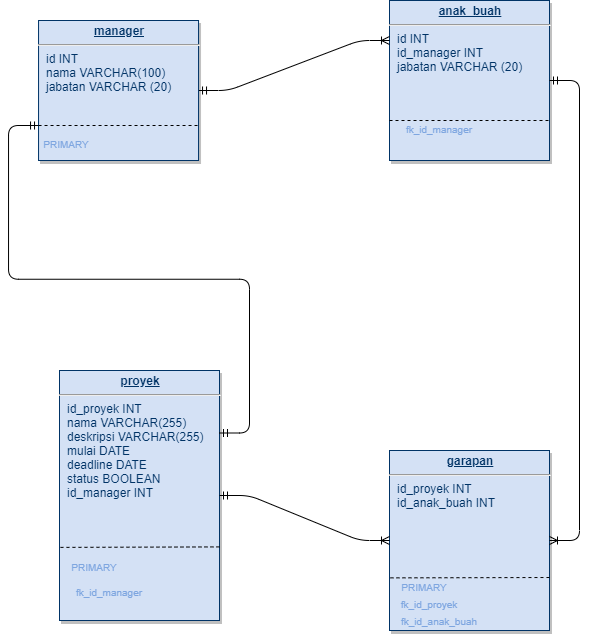

The diagram above was exported from draw.io. Its source (the exported page's mxGraphModel, read from the mxfile embedded in the PNG):
<mxGraphModel dx="3359" dy="2156" grid="1" gridSize="10" guides="1" tooltips="1" connect="1" arrows="1" fold="1" page="1" pageScale="1" pageWidth="826" pageHeight="1169" background="#ffffff" math="0" shadow="0">
  <root>
    <mxCell id="0" />
    <mxCell id="1" parent="0" />
    <mxCell id="2" value="" style="group" vertex="1" connectable="0" parent="1">
      <mxGeometry x="-1260" y="20" width="160.96" height="160" as="geometry" />
    </mxCell>
    <mxCell id="3" value="" style="group" vertex="1" connectable="0" parent="2">
      <mxGeometry width="160.96" height="160" as="geometry" />
    </mxCell>
    <mxCell id="4" value="" style="group" vertex="1" connectable="0" parent="3">
      <mxGeometry width="160.96" height="160" as="geometry" />
    </mxCell>
    <mxCell id="5" value="&lt;p style=&quot;margin: 0px ; margin-top: 4px ; text-align: center ; text-decoration: underline&quot;&gt;&lt;b&gt;anak_buah&lt;/b&gt;&lt;/p&gt;&lt;hr&gt;&lt;p style=&quot;margin: 0px ; margin-left: 8px&quot;&gt;id INT&lt;/p&gt;&lt;p style=&quot;margin: 0px ; margin-left: 8px&quot;&gt;id_manager INT&lt;/p&gt;&lt;p style=&quot;margin: 0px ; margin-left: 8px&quot;&gt;jabatan VARCHAR (20)&lt;br&gt;&lt;/p&gt;" style="verticalAlign=top;align=left;overflow=fill;fontSize=12;fontFamily=Helvetica;html=1;strokeColor=#003366;shadow=1;fillColor=#D4E1F5;fontColor=#003366" vertex="1" parent="4">
      <mxGeometry width="160" height="160" as="geometry" />
    </mxCell>
    <mxCell id="6" value="&lt;font color=&quot;#7ea6e0&quot;&gt;&lt;span style=&quot;font-size: 10px&quot;&gt;fk_id_manager&lt;/span&gt;&lt;/font&gt;" style="text;html=1;strokeColor=none;fillColor=none;align=center;verticalAlign=middle;whiteSpace=wrap;rounded=0;" vertex="1" parent="4">
      <mxGeometry x="10" y="115" width="80" height="26.56" as="geometry" />
    </mxCell>
    <mxCell id="7" value="" style="endArrow=none;dashed=1;html=1;exitX=0;exitY=0.75;exitDx=0;exitDy=0;entryX=1;entryY=0.75;entryDx=0;entryDy=0;" edge="1" parent="4" source="5" target="5">
      <mxGeometry width="50" height="50" relative="1" as="geometry">
        <mxPoint x="0.9600000000000364" y="80.8900000000001" as="sourcePoint" />
        <mxPoint x="161.96000000000004" y="82" as="targetPoint" />
        <Array as="points">
          <mxPoint x="110" y="120" />
        </Array>
      </mxGeometry>
    </mxCell>
    <mxCell id="8" value="" style="edgeStyle=entityRelationEdgeStyle;fontSize=12;html=1;endArrow=ERoneToMany;startArrow=ERmandOne;exitX=1;exitY=0.5;exitDx=0;exitDy=0;entryX=0;entryY=0.25;entryDx=0;entryDy=0;" edge="1" source="12" target="5" parent="1">
      <mxGeometry width="100" height="100" relative="1" as="geometry">
        <mxPoint x="-1460" y="360" as="sourcePoint" />
        <mxPoint x="-1180" y="20" as="targetPoint" />
      </mxGeometry>
    </mxCell>
    <mxCell id="9" value="" style="group" vertex="1" connectable="0" parent="1">
      <mxGeometry x="-1610.96" y="40" width="160.96" height="140" as="geometry" />
    </mxCell>
    <mxCell id="10" value="" style="group" vertex="1" connectable="0" parent="9">
      <mxGeometry width="160.96" height="140" as="geometry" />
    </mxCell>
    <mxCell id="11" value="" style="group" vertex="1" connectable="0" parent="10">
      <mxGeometry width="160.96" height="140" as="geometry" />
    </mxCell>
    <mxCell id="12" value="&lt;p style=&quot;margin: 0px ; margin-top: 4px ; text-align: center ; text-decoration: underline&quot;&gt;&lt;b&gt;manager&lt;/b&gt;&lt;/p&gt;&lt;hr&gt;&lt;p style=&quot;margin: 0px ; margin-left: 8px&quot;&gt;id INT&lt;/p&gt;&lt;p style=&quot;margin: 0px ; margin-left: 8px&quot;&gt;nama VARCHAR(100)&lt;br&gt;&lt;/p&gt;&lt;p style=&quot;margin: 0px ; margin-left: 8px&quot;&gt;jabatan VARCHAR (20)&lt;br&gt;&lt;/p&gt;&lt;p style=&quot;margin: 0px ; margin-left: 8px&quot;&gt;&lt;br&gt;&lt;/p&gt;" style="verticalAlign=top;align=left;overflow=fill;fontSize=12;fontFamily=Helvetica;html=1;strokeColor=#003366;shadow=1;fillColor=#D4E1F5;fontColor=#003366" vertex="1" parent="11">
      <mxGeometry width="160" height="140" as="geometry" />
    </mxCell>
    <mxCell id="13" value="" style="endArrow=none;dashed=1;html=1;exitX=0;exitY=0.75;exitDx=0;exitDy=0;entryX=1;entryY=0.75;entryDx=0;entryDy=0;" edge="1" parent="11" source="12" target="12">
      <mxGeometry width="50" height="50" relative="1" as="geometry">
        <mxPoint x="0.9600000000000364" y="80.8900000000001" as="sourcePoint" />
        <mxPoint x="161.96000000000004" y="82" as="targetPoint" />
      </mxGeometry>
    </mxCell>
    <mxCell id="14" value="&lt;font color=&quot;#7ea6e0&quot; style=&quot;font-size: 10px&quot;&gt;PRIMARY&lt;/font&gt;" style="text;html=1;strokeColor=none;fillColor=none;align=center;verticalAlign=middle;whiteSpace=wrap;rounded=0;" vertex="1" parent="11">
      <mxGeometry x="3.4400000000000546" y="110" width="50" height="26.56" as="geometry" />
    </mxCell>
    <mxCell id="15" value="" style="group" vertex="1" connectable="0" parent="1">
      <mxGeometry x="-1590" y="390" width="160.96" height="250" as="geometry" />
    </mxCell>
    <mxCell id="16" value="&lt;p style=&quot;margin: 0px ; margin-top: 4px ; text-align: center ; text-decoration: underline&quot;&gt;&lt;b&gt;proyek&lt;/b&gt;&lt;/p&gt;&lt;hr&gt;&lt;p style=&quot;margin: 0px ; margin-left: 8px&quot;&gt;id_proyek INT&lt;/p&gt;&lt;p style=&quot;margin: 0px ; margin-left: 8px&quot;&gt;nama VARCHAR(255)&lt;/p&gt;&lt;p style=&quot;margin: 0px ; margin-left: 8px&quot;&gt;deskripsi VARCHAR(255)&lt;/p&gt;&lt;p style=&quot;margin: 0px ; margin-left: 8px&quot;&gt;mulai DATE&lt;/p&gt;&lt;p style=&quot;margin: 0px ; margin-left: 8px&quot;&gt;deadline DATE&lt;/p&gt;&lt;p style=&quot;margin: 0px ; margin-left: 8px&quot;&gt;status BOOLEAN&lt;/p&gt;&lt;p style=&quot;margin: 0px ; margin-left: 8px&quot;&gt;id_manager INT&lt;/p&gt;" style="verticalAlign=top;align=left;overflow=fill;fontSize=12;fontFamily=Helvetica;html=1;strokeColor=#003366;shadow=1;fillColor=#D4E1F5;fontColor=#003366" vertex="1" parent="15">
      <mxGeometry width="159.99999999999997" height="250" as="geometry" />
    </mxCell>
    <mxCell id="17" value="" style="endArrow=none;dashed=1;html=1;exitX=0.006;exitY=0.827;exitDx=0;exitDy=0;exitPerimeter=0;entryX=1.006;entryY=0.824;entryDx=0;entryDy=0;entryPerimeter=0;" edge="1" parent="15">
      <mxGeometry width="50" height="50" relative="1" as="geometry">
        <mxPoint x="0.9600000000000362" y="176.8875" as="sourcePoint" />
        <mxPoint x="160.96" y="176.4" as="targetPoint" />
      </mxGeometry>
    </mxCell>
    <mxCell id="18" value="&lt;font color=&quot;#7ea6e0&quot; style=&quot;font-size: 10px&quot;&gt;PRIMARY&lt;/font&gt;" style="text;html=1;strokeColor=none;fillColor=none;align=center;verticalAlign=middle;whiteSpace=wrap;rounded=0;" vertex="1" parent="15">
      <mxGeometry x="9.999999999999998" y="183.75" width="49.999999999999986" height="25" as="geometry" />
    </mxCell>
    <mxCell id="19" value="&lt;font color=&quot;#7ea6e0&quot;&gt;&lt;span style=&quot;font-size: 10px&quot;&gt;fk_id_manager&lt;/span&gt;&lt;/font&gt;" style="text;html=1;strokeColor=none;fillColor=none;align=center;verticalAlign=middle;whiteSpace=wrap;rounded=0;" vertex="1" parent="15">
      <mxGeometry x="9.999999999999998" y="208.75" width="79.99999999999999" height="25" as="geometry" />
    </mxCell>
    <mxCell id="20" value="" style="edgeStyle=entityRelationEdgeStyle;fontSize=12;html=1;endArrow=ERmandOne;startArrow=ERmandOne;entryX=0;entryY=0.75;entryDx=0;entryDy=0;exitX=1;exitY=0.25;exitDx=0;exitDy=0;" edge="1" source="16" target="12" parent="1">
      <mxGeometry width="100" height="100" relative="1" as="geometry">
        <mxPoint x="-1560" y="340" as="sourcePoint" />
        <mxPoint x="-1460" y="240" as="targetPoint" />
      </mxGeometry>
    </mxCell>
    <mxCell id="21" value="" style="group" vertex="1" connectable="0" parent="1">
      <mxGeometry x="-1260" y="470" width="160.96" height="180" as="geometry" />
    </mxCell>
    <mxCell id="22" value="&lt;p style=&quot;margin: 0px ; margin-top: 4px ; text-align: center ; text-decoration: underline&quot;&gt;&lt;b&gt;garapan&lt;/b&gt;&lt;/p&gt;&lt;hr&gt;&lt;p style=&quot;margin: 0px ; margin-left: 8px&quot;&gt;id_proyek INT&lt;/p&gt;&lt;p style=&quot;margin: 0px ; margin-left: 8px&quot;&gt;id_anak_buah INT&lt;/p&gt;&lt;p style=&quot;margin: 0px ; margin-left: 8px&quot;&gt;&lt;br&gt;&lt;/p&gt;" style="verticalAlign=top;align=left;overflow=fill;fontSize=12;fontFamily=Helvetica;html=1;strokeColor=#003366;shadow=1;fillColor=#D4E1F5;fontColor=#003366" vertex="1" parent="21">
      <mxGeometry width="159.99999999999997" height="180" as="geometry" />
    </mxCell>
    <mxCell id="23" value="" style="endArrow=none;dashed=1;html=1;exitX=0.006;exitY=0.827;exitDx=0;exitDy=0;exitPerimeter=0;entryX=1.006;entryY=0.824;entryDx=0;entryDy=0;entryPerimeter=0;" edge="1" parent="21">
      <mxGeometry width="50" height="50" relative="1" as="geometry">
        <mxPoint x="0.9600000000000362" y="127.359" as="sourcePoint" />
        <mxPoint x="160.96" y="127.00800000000001" as="targetPoint" />
      </mxGeometry>
    </mxCell>
    <mxCell id="24" value="&lt;font color=&quot;#7ea6e0&quot; style=&quot;font-size: 10px&quot;&gt;PRIMARY&lt;/font&gt;" style="text;html=1;strokeColor=none;fillColor=none;align=center;verticalAlign=middle;whiteSpace=wrap;rounded=0;" vertex="1" parent="21">
      <mxGeometry x="9.999999999999998" y="127.33333333333334" width="49.999999999999986" height="18" as="geometry" />
    </mxCell>
    <mxCell id="25" value="&lt;font color=&quot;#7ea6e0&quot;&gt;&lt;span style=&quot;font-size: 10px&quot;&gt;fk_id_proyek&lt;/span&gt;&lt;/font&gt;" style="text;html=1;strokeColor=none;fillColor=none;align=center;verticalAlign=middle;whiteSpace=wrap;rounded=0;" vertex="1" parent="21">
      <mxGeometry x="10" y="144" width="60" height="18" as="geometry" />
    </mxCell>
    <mxCell id="26" value="&lt;font color=&quot;#7ea6e0&quot;&gt;&lt;span style=&quot;font-size: 10px&quot;&gt;fk_id_anak_buah&lt;/span&gt;&lt;/font&gt;" style="text;html=1;strokeColor=none;fillColor=none;align=center;verticalAlign=middle;whiteSpace=wrap;rounded=0;" vertex="1" parent="21">
      <mxGeometry x="10" y="161.33333333333331" width="80" height="18" as="geometry" />
    </mxCell>
    <mxCell id="27" value="" style="edgeStyle=entityRelationEdgeStyle;fontSize=12;html=1;endArrow=ERoneToMany;startArrow=ERmandOne;exitX=1;exitY=0.5;exitDx=0;exitDy=0;" edge="1" source="5" target="22" parent="1">
      <mxGeometry width="100" height="100" relative="1" as="geometry">
        <mxPoint x="-1100" y="150" as="sourcePoint" />
        <mxPoint x="-1039.0399999999997" y="240" as="targetPoint" />
      </mxGeometry>
    </mxCell>
    <mxCell id="28" value="" style="edgeStyle=entityRelationEdgeStyle;fontSize=12;html=1;endArrow=ERoneToMany;startArrow=ERmandOne;exitX=1;exitY=0.5;exitDx=0;exitDy=0;entryX=0;entryY=0.5;entryDx=0;entryDy=0;" edge="1" source="16" target="22" parent="1">
      <mxGeometry width="100" height="100" relative="1" as="geometry">
        <mxPoint x="-1419.04" y="580" as="sourcePoint" />
        <mxPoint x="-1228.0799999999997" y="530" as="targetPoint" />
      </mxGeometry>
    </mxCell>
  </root>
</mxGraphModel>